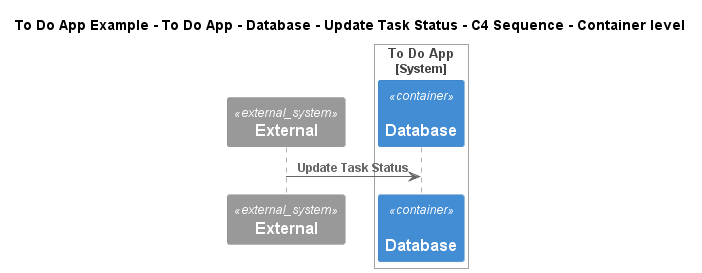

The diagram above was rendered by PlantUML. Its source (embedded in the PNG):
@startuml
!include ..\..\..\..\..\..\..\.c4s\C4_Sequence.puml
SHOW_FOOT_BOXES()

title To Do App Example - To Do App - Database - Update Task Status - C4 Sequence - Container level

System_Ext(C4InterFlow.SoftwareSystems.ExternalSystem, "External", "")

System_Boundary(ToDoAppExample.SoftwareSystems.ToDoApp, "To Do App")
    Container(ToDoAppExample.SoftwareSystems.ToDoApp.Containers.Database, "Database", "", "", "msql_server")
Boundary_End()

Rel(C4InterFlow.SoftwareSystems.ExternalSystem, ToDoAppExample.SoftwareSystems.ToDoApp.Containers.Database, "Update Task Status")


@enduml